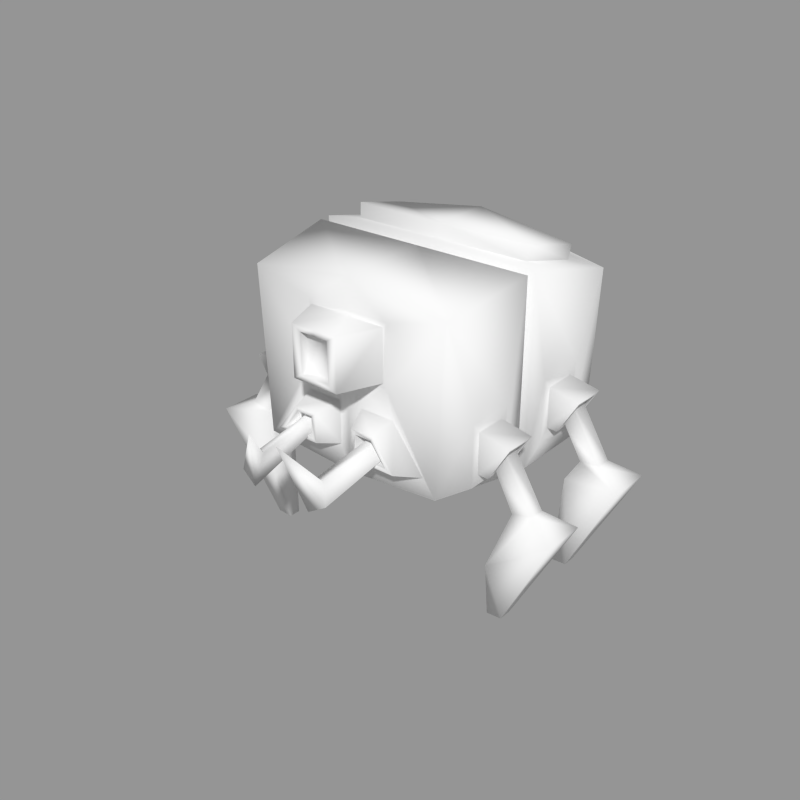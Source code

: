 # Source: SPIDBOT1_baked.blend  (saved by Blender 2.70.4; exported with 4.5.12 LTS)
import bpy
from mathutils import Matrix  # noqa: F401  (used for matrix-valued properties, if any)

bpy.ops.wm.read_factory_settings(use_empty=True)
scene = bpy.context.scene
scene.name = 'Scene'

# ---- collections
col_collection_16 = bpy.data.collections.new('Collection 16'); scene.collection.children.link(col_collection_16)

# ---- materials (node trees are filled in below, after node groups)
mat_material = bpy.data.materials.new('Material')
mat_material.alpha_threshold = 0.0
mat_material.use_transparent_shadow = False
mat_material.roughness = 0.5
mat_material.specular_intensity = 0.1
mat_material.line_color = (0.0, 0.0, 0.0, 1.0)

# ---- material node trees

# ---- meshes
me_cube_001 = bpy.data.meshes.new('Cube.001')
me_cube_001.from_pydata([(-1.013, 0.02421, 1.017), (-1.013, 0.8981, 1.017), (-1.013, 0.02421, 2.636), (-1.071, 0.8931, 2.429), (-0.8924, 0.02421, 2.514), (-0.8924, 0.02421, 1.14), (-0.8924, -0.06854, 2.514), (-0.8924, -0.06854, 1.14), (-1.01, -0.06854, 2.629), (-1.01, -0.06854, 1.024), (-0.9156, -0.8757, 2.502), (-0.8421, -0.8757, 1.088), (-0.3866, -0.8757, 2.361), (-0.3866, -0.8757, 1.843), (-0.3571, -0.8757, 2.32), (-0.3571, -0.8757, 1.884), (-0.2206, -1.22, 2.32), (-0.2206, -1.22, 1.884), (-0.1416, -1.22, 2.272), (-0.1416, -1.22, 1.933), (-0.1416, -1.151, 2.272), (-0.1416, -1.151, 1.933), (-1.012, 0.2462, 1.162), (-1.012, 0.6961, 1.162), (-1.012, 0.2462, 1.691), (-1.012, 0.6961, 1.691), (-1.011, -0.2446, 1.68), (-1.011, -0.2446, 1.156), (-1.011, -0.6601, 1.68), (-1.011, -0.6601, 1.156), (-1.012, 0.322, 1.251), (-1.012, 0.6203, 1.251), (-1.012, 0.322, 1.602), (-1.012, 0.6203, 1.602), (-1.011, -0.3145, 1.592), (-1.011, -0.3145, 1.244), (-1.011, -0.5901, 1.592), (-1.011, -0.5901, 1.244), (-1.102, 0.322, 1.245), (-1.102, 0.6203, 1.245), (-1.279, 0.322, 1.548), (-1.279, 0.6203, 1.548), (-1.277, -0.3145, 1.538), (-1.102, -0.3145, 1.238), (-1.277, -0.5901, 1.538), (-1.102, -0.5901, 1.238), (-1.125, 0.3607, 1.284), (-1.125, 0.5816, 1.284), (-1.256, 0.3607, 1.508), (-1.256, 0.5816, 1.508), (-1.255, -0.3503, 1.499), (-1.125, -0.3503, 1.277), (-1.255, -0.5544, 1.499), (-1.125, -0.5544, 1.277), (-1.052, 0.3607, 1.327), (-1.052, 0.5816, 1.327), (-1.183, 0.3607, 1.551), (-1.183, 0.5816, 1.551), (-1.182, -0.3503, 1.541), (-1.052, -0.3503, 1.319), (-1.182, -0.5544, 1.541), (-1.052, -0.5544, 1.319), (-1.076, 0.4009, 1.368), (-1.076, 0.5414, 1.368), (-1.159, 0.4009, 1.51), (-1.159, 0.5414, 1.51), (-1.158, -0.3875, 1.501), (-1.075, -0.3875, 1.36), (-1.158, -0.5172, 1.501), (-1.075, -0.5172, 1.36), (-1.286, 0.4009, 1.012), (-1.286, 0.5407, 0.9956), (-1.451, 0.4009, 1.021), (-1.451, 0.5414, 1.021), (-1.449, -0.3875, 1.013), (-1.286, -0.3875, 1.003), (-1.449, -0.5172, 1.013), (-1.279, -0.5172, 0.976), (-1.232, 0.2737, 0.8907), (-1.221, 0.6548, 0.561), (-1.695, 0.2737, 0.9183), (-1.695, 0.6686, 0.9183), (-1.692, -0.2699, 0.9096), (-1.232, -0.2699, 0.8822), (-1.692, -0.6347, 0.9096), (-1.14, -0.6347, 0.5265), (-1.087, 0.4139, -0.01049), (-1.087, 0.5284, -0.01049), (-1.221, 0.4139, -0.002476), (-1.221, 0.5284, -0.002476), (-1.219, -0.3995, -0.01112), (-1.086, -0.3995, -0.01906), (-1.219, -0.5052, -0.01112), (-1.086, -0.5052, -0.01906), (-0.1204, -0.848, 1.216), (-0.7068, -0.848, 1.216), (-0.1204, -0.848, 1.591), (-0.4218, -0.848, 1.591), (-0.1933, -1.047, 1.278), (-0.5872, -1.047, 1.278), (-0.1933, -1.047, 1.53), (-0.3958, -1.047, 1.53), (-0.2361, -1.047, 1.314), (-0.5169, -1.047, 1.314), (-0.2361, -1.047, 1.493), (-0.3804, -1.047, 1.493), (-0.2361, -0.8837, 1.314), (-0.5169, -0.8837, 1.314), (-0.2361, -0.8837, 1.493), (-0.3804, -0.8837, 1.493), (-0.2824, -0.8837, 1.353), (-0.4408, -0.8837, 1.353), (-0.2824, -0.8837, 1.454), (-0.3638, -0.8837, 1.454), (-0.2824, -1.61, 1.126), (-0.4293, -1.584, 1.208), (-0.2781, -1.509, 1.361), (-0.3574, -1.514, 1.351), (-0.1457, -1.757, 1.674), (-0.8213, 0.1964, 2.616), (-0.8564, 0.7219, 2.491), (-0.8307, 0.2108, 2.74), (-0.8658, 0.7364, 2.614), (-0.9125, 1.066, 1.174), (-0.9585, 1.063, 2.294), (0.9869, 0.02421, 1.017), (0.9869, 0.8981, 1.017), (-0.01314, 0.02421, 1.14), (-0.01314, 0.02421, 2.514), (0.9869, 0.02421, 2.636), (1.045, 0.8931, 2.429), (0.8661, 0.02421, 2.514), (0.8661, 0.02421, 1.14), (-0.01314, 0.8981, 2.637), (-0.01314, 0.8981, 1.017), (-0.01314, 0.02421, 2.636), (-0.01314, 0.02421, 1.017), (-0.01314, -0.06854, 1.14), (-0.01314, -0.06854, 2.514), (0.8661, -0.06854, 2.514), (0.8661, -0.06854, 1.14), (-0.01314, -0.06854, 1.024), (-0.01314, -0.06854, 2.629), (0.9834, -0.06854, 2.629), (0.9834, -0.06854, 1.024), (-0.01314, -0.8757, 1.024), (-0.01314, -0.8757, 2.629), (0.8893, -0.8757, 2.502), (0.8158, -0.8757, 1.088), (-0.01314, -0.8757, 1.843), (-0.01314, -0.8757, 2.361), (0.3604, -0.8757, 2.361), (0.3604, -0.8757, 1.843), (-0.01314, -0.8757, 1.884), (-0.01314, -0.8757, 2.32), (0.3308, -0.8757, 2.32), (0.3308, -0.8757, 1.884), (-0.01314, -1.22, 1.884), (-0.01314, -1.22, 2.32), (0.1943, -1.22, 2.32), (0.1943, -1.22, 1.884), (-0.01314, -1.22, 1.933), (-0.01314, -1.22, 2.272), (0.1154, -1.22, 2.272), (0.1154, -1.22, 1.933), (-0.01314, -1.151, 1.933), (-0.01314, -1.151, 2.272), (0.1154, -1.151, 2.272), (0.1154, -1.151, 1.933), (0.9857, 0.2462, 1.162), (0.9857, 0.6961, 1.162), (0.9857, 0.2462, 1.691), (0.9857, 0.6961, 1.691), (0.9846, -0.2446, 1.68), (0.9846, -0.2446, 1.156), (0.9846, -0.6601, 1.68), (0.9846, -0.6601, 1.156), (0.9857, 0.322, 1.251), (0.9857, 0.6203, 1.251), (0.9857, 0.322, 1.602), (0.9857, 0.6203, 1.602), (0.9846, -0.3145, 1.592), (0.9846, -0.3145, 1.244), (0.9846, -0.5901, 1.592), (0.9846, -0.5901, 1.244), (1.076, 0.322, 1.245), (1.076, 0.6203, 1.245), (1.253, 0.322, 1.548), (1.253, 0.6203, 1.548), (1.251, -0.3145, 1.538), (1.076, -0.3145, 1.238), (1.251, -0.5901, 1.538), (1.076, -0.5901, 1.238), (1.099, 0.3607, 1.284), (1.099, 0.5816, 1.284), (1.23, 0.3607, 1.508), (1.23, 0.5816, 1.508), (1.228, -0.3503, 1.499), (1.098, -0.3503, 1.277), (1.228, -0.5544, 1.499), (1.098, -0.5544, 1.277), (1.026, 0.3607, 1.327), (1.026, 0.5816, 1.327), (1.157, 0.3607, 1.551), (1.157, 0.5816, 1.551), (1.155, -0.3503, 1.541), (1.025, -0.3503, 1.319), (1.155, -0.5544, 1.541), (1.025, -0.5544, 1.319), (1.05, 0.4009, 1.368), (1.05, 0.5414, 1.368), (1.133, 0.4009, 1.51), (1.133, 0.5414, 1.51), (1.132, -0.3875, 1.501), (1.049, -0.3875, 1.36), (1.132, -0.5172, 1.501), (1.049, -0.5172, 1.36), (1.26, 0.4009, 1.012), (1.259, 0.5407, 0.9956), (1.425, 0.4009, 1.021), (1.425, 0.5414, 1.021), (1.423, -0.3875, 1.013), (1.259, -0.3875, 1.003), (1.423, -0.5172, 1.013), (1.252, -0.5172, 0.976), (1.205, 0.2737, 0.8907), (1.195, 0.6548, 0.561), (1.669, 0.2737, 0.9183), (1.669, 0.6686, 0.9183), (1.665, -0.2699, 0.9096), (1.206, -0.2699, 0.8822), (1.665, -0.6347, 0.9096), (1.114, -0.6347, 0.5265), (1.061, 0.4139, -0.01049), (1.061, 0.5284, -0.01049), (1.195, 0.4139, -0.002476), (1.195, 0.5284, -0.002476), (1.193, -0.3995, -0.01112), (1.06, -0.3995, -0.01906), (1.193, -0.5052, -0.01112), (1.06, -0.5052, -0.01906), (0.09415, -0.848, 1.216), (0.6806, -0.848, 1.216), (0.09415, -0.848, 1.591), (0.3956, -0.848, 1.591), (0.167, -1.047, 1.278), (0.561, -1.047, 1.278), (0.167, -1.047, 1.53), (0.3695, -1.047, 1.53), (0.2098, -1.047, 1.314), (0.4907, -1.047, 1.314), (0.2098, -1.047, 1.493), (0.3542, -1.047, 1.493), (0.2098, -0.8837, 1.314), (0.4907, -0.8837, 1.314), (0.2098, -0.8837, 1.493), (0.3542, -0.8837, 1.493), (0.2561, -0.8837, 1.353), (0.4146, -0.8837, 1.353), (0.2561, -0.8837, 1.454), (0.3376, -0.8837, 1.454), (0.2561, -1.61, 1.126), (0.403, -1.584, 1.208), (0.2519, -1.509, 1.361), (0.3311, -1.514, 1.351), (0.1194, -1.757, 1.674), (0.795, 0.1964, 2.616), (0.8301, 0.7219, 2.491), (-0.01314, 0.7249, 2.616), (-0.01314, 0.1964, 2.616), (0.8045, 0.2108, 2.74), (0.8396, 0.7364, 2.614), (-0.01314, 0.7393, 2.74), (-0.01314, 0.2108, 2.74), (0.8862, 1.066, 1.174), (0.9322, 1.063, 2.294), (-0.01314, 1.066, 2.458), (-0.01314, 1.066, 1.174), (-0.8065, 1.066, 1.32), (-0.8414, 1.063, 2.168), (-0.1247, 1.066, 2.293), (-0.1247, 1.066, 1.32), (-0.8062, 0.9226, 1.319), (-0.8411, 0.9196, 2.168), (-0.1243, 0.9226, 2.293), (-0.1243, 0.9226, 1.319)], [], [(124, 123, 1, 3), (15, 14, 12, 13), (153, 15, 13, 149), (150, 12, 14, 154), (166, 20, 21, 165), (35, 34, 26, 27), (2, 3, 25), (3, 1, 23), (32, 33, 41, 40), (37, 36, 44, 45), (23, 22, 30, 31), (53, 52, 60, 61), (67, 66, 58, 59), (64, 65, 73, 72), (69, 68, 76, 77), (80, 81, 89, 88), (77, 76, 84), (93, 92, 90, 91), (149, 13, 97, 96), (275, 130, 126, 274), (156, 152, 151, 155), (153, 149, 152, 156), (150, 154, 155, 151), (166, 165, 168, 167), (182, 174, 173, 181), (129, 171, 172), (130, 172, 170), (179, 187, 188, 180), (184, 192, 191, 183), (170, 178, 177, 169), (200, 208, 207, 199), (214, 206, 205, 213), (211, 219, 220, 212), (216, 224, 223, 215), (227, 235, 236, 228), (232, 231, 223), (240, 238, 237, 239), (149, 243, 244, 152), (283, 284, 285, 282), (11, 10, 28), (127, 5, 0, 136), (135, 2, 4, 128), (3, 120, 268), (5, 4, 2, 0), (0, 1, 134, 136), (7, 6, 4, 5), (9, 8, 6, 7), (128, 4, 6, 138), (137, 7, 5, 127), (0, 2, 24, 22), (141, 9, 7, 137), (138, 6, 8, 142), (13, 12, 10, 11), (145, 11, 9), (8, 10, 146), (96, 94, 145, 149), (146, 10, 12, 150), (17, 16, 14, 15), (19, 18, 16, 17), (154, 14, 16, 158), (157, 17, 15, 153), (21, 20, 18, 19), (161, 19, 17, 157), (158, 16, 18, 162), (165, 21, 19, 161), (162, 18, 20, 166), (28, 26, 34, 36), (9, 11, 29), (1, 0, 22, 23), (27, 26, 8, 9), (10, 8, 26), (25, 23, 31, 33), (22, 24, 32, 30), (29, 28, 36, 37), (24, 25, 33, 32), (27, 29, 37, 35), (39, 38, 46, 47), (43, 45, 53, 51), (35, 37, 45, 43), (31, 30, 38, 39), (43, 42, 34, 35), (36, 34, 42, 44), (33, 31, 39, 41), (30, 32, 40, 38), (46, 48, 56, 54), (51, 50, 42, 43), (44, 42, 50, 52), (41, 39, 47, 49), (38, 40, 48, 46), (45, 44, 52, 53), (40, 41, 49, 48), (60, 58, 66, 68), (48, 49, 57, 56), (51, 53, 61, 59), (47, 46, 54, 55), (59, 58, 50, 51), (52, 50, 58, 60), (49, 47, 55, 57), (57, 55, 63, 65), (54, 56, 64, 62), (61, 60, 68, 69), (56, 57, 65, 64), (59, 61, 69, 67), (55, 54, 62, 63), (71, 79, 81), (76, 74, 82, 84), (69, 77, 75), (63, 62, 70, 71), (75, 74, 66, 67), (68, 66, 74, 76), (65, 63, 71, 73), (62, 64, 72, 70), (85, 93, 91), (70, 72, 80, 78), (72, 73, 81, 80), (75, 77, 85, 83), (70, 78, 79), (83, 82, 74, 75), (88, 89, 87, 86), (79, 78, 86), (91, 90, 82, 83), (84, 82, 90, 92), (79, 87, 89), (78, 80, 88, 86), (85, 84, 92), (100, 98, 94, 96), (95, 97, 13), (94, 95, 11, 145), (104, 102, 98, 100), (98, 99, 95, 94), (96, 97, 101, 100), (99, 101, 97, 95), (108, 106, 102, 104), (103, 105, 101, 99), (102, 103, 99, 98), (100, 101, 105, 104), (112, 110, 106, 108), (106, 107, 103, 102), (104, 105, 109, 108), (107, 109, 105, 103), (116, 114, 110, 112), (108, 109, 113, 112), (111, 113, 109, 107), (110, 111, 107, 106), (115, 111, 110), (113, 117, 116), (117, 113, 111), (118, 114, 116), (118, 115, 114), (116, 117, 118), (118, 117, 115), (121, 122, 120, 119), (119, 120, 3, 2), (269, 119, 2, 135), (273, 272, 122), (273, 121, 119, 269), (268, 120, 122, 272), (276, 277, 281, 280), (134, 1, 123, 277), (276, 124, 3, 133), (148, 176, 175), (127, 136, 125, 132), (135, 128, 131, 129), (268, 267, 130), (132, 125, 129, 131), (125, 136, 134, 126), (140, 132, 131, 139), (144, 140, 139, 143), (128, 138, 139, 131), (137, 127, 132, 140), (125, 169, 171, 129), (141, 137, 140, 144), (138, 142, 143, 139), (152, 148, 147, 151), (141, 144, 148), (142, 146, 147), (243, 149, 145, 241), (146, 150, 151, 147), (160, 156, 155, 159), (164, 160, 159, 163), (154, 158, 159, 155), (157, 153, 156, 160), (168, 164, 163, 167), (161, 157, 160, 164), (158, 162, 163, 159), (165, 161, 164, 168), (162, 166, 167, 163), (175, 183, 181, 173), (174, 176, 148), (126, 170, 169, 125), (174, 144, 143, 173), (147, 175, 173), (172, 180, 178, 170), (169, 177, 179, 171), (176, 184, 183, 175), (171, 179, 180, 172), (174, 182, 184, 176), (186, 194, 193, 185), (190, 198, 200, 192), (182, 190, 192, 184), (178, 186, 185, 177), (190, 182, 181, 189), (183, 191, 189, 181), (180, 188, 186, 178), (177, 185, 187, 179), (193, 201, 203, 195), (198, 190, 189, 197), (191, 199, 197, 189), (188, 196, 194, 186), (185, 193, 195, 187), (192, 200, 199, 191), (187, 195, 196, 188), (207, 215, 213, 205), (195, 203, 204, 196), (198, 206, 208, 200), (194, 202, 201, 193), (206, 198, 197, 205), (199, 207, 205, 197), (196, 204, 202, 194), (204, 212, 210, 202), (201, 209, 211, 203), (208, 216, 215, 207), (203, 211, 212, 204), (206, 214, 216, 208), (202, 210, 209, 201), (228, 226, 218), (223, 231, 229, 221), (214, 222, 224), (210, 218, 217, 209), (222, 214, 213, 221), (215, 223, 221, 213), (212, 220, 218, 210), (209, 217, 219, 211), (238, 240, 232), (217, 225, 227, 219), (219, 227, 228, 220), (222, 230, 232, 224), (218, 226, 225), (230, 222, 221, 229), (235, 233, 234, 236), (234, 233, 225), (238, 230, 229, 237), (231, 239, 237, 229), (228, 236, 234), (225, 233, 235, 227), (232, 240, 239), (247, 243, 241, 245), (242, 148, 152), (241, 145, 148, 242), (251, 247, 245, 249), (245, 241, 242, 246), (243, 247, 248, 244), (246, 242, 244, 248), (255, 251, 249, 253), (250, 246, 248, 252), (249, 245, 246, 250), (247, 251, 252, 248), (259, 255, 253, 257), (253, 249, 250, 254), (251, 255, 256, 252), (254, 250, 252, 256), (263, 259, 257, 261), (255, 259, 260, 256), (258, 254, 256, 260), (257, 253, 254, 258), (261, 257, 258), (263, 264, 260), (258, 260, 264), (265, 263, 261), (265, 261, 262), (263, 265, 264), (265, 262, 264), (270, 266, 267, 271), (266, 129, 130, 267), (269, 135, 129, 266), (270, 271, 272), (273, 269, 266, 270), (268, 272, 271, 267), (275, 274, 277, 276), (134, 277, 274, 126), (276, 133, 130, 275), (280, 281, 285, 284), (277, 123, 278, 281), (280, 279, 124, 276), (279, 278, 123, 124), (283, 282, 278, 279), (281, 278, 282, 285), (284, 283, 279, 280), (273, 270, 272), (262, 258, 264), (259, 263, 260), (262, 261, 258), (244, 242, 152), (231, 232, 239), (226, 228, 234), (226, 234, 225), (217, 218, 225), (230, 238, 232), (216, 214, 224), (220, 228, 218), (143, 147, 173), (144, 174, 148), (143, 142, 147), (145, 141, 148), (133, 268, 130), (147, 148, 175), (121, 273, 122), (115, 117, 111), (112, 113, 116), (114, 115, 110), (11, 95, 13), (93, 85, 92), (81, 79, 89), (87, 79, 86), (71, 70, 79), (83, 85, 91), (67, 69, 75), (73, 71, 81), (28, 10, 26), (27, 9, 29), (142, 8, 146), (141, 145, 9), (133, 3, 268), (29, 11, 28), (224, 232, 223), (126, 130, 170), (130, 129, 172), (85, 77, 84), (25, 3, 23), (24, 2, 25)])
me_cube_001.polygons.foreach_set('use_smooth', [True] * 330)
_uv = me_cube_001.uv_layers.new(name='UVMap')
_uv.uv.foreach_set('vector', [0.5539, 0.4188, 0.6656, 0.3443, 0.7002, 0.3497, 0.5482, 0.4537, 0.2043, 0.5895, 0.2496, 0.5536, 0.2571, 0.5536, 0.2024, 0.5971, 0.1776, 0.548, 0.2043, 0.5895, 0.2024, 0.5971, 0.1713, 0.5524, 0.2269, 0.512, 0.2571, 0.5536, 0.2496, 0.5536, 0.2207, 0.5164, 0.08378, 0.9117, 0.08497, 0.9213, 0.06595, 0.9291, 0.06168, 0.9203, 0.4703, 0.6838, 0.4432, 0.65, 0.4429, 0.6351, 0.4846, 0.6868, 0.4425, 0.504, 0.5482, 0.4537, 0.578, 0.5459, 0.5482, 0.4537, 0.6478, 0.61, 0.6148, 0.6059, 0.514, 0.8443, 0.514, 0.9453, 0.4726, 0.9021, 0.4761, 0.8777, 0.5171, 0.858, 0.5972, 0.8443, 0.5585, 0.8767, 0.5302, 0.8709, 0.6148, 0.6059, 0.5656, 0.6345, 0.5675, 0.619, 0.5994, 0.6008, 0.5338, 0.875, 0.5548, 0.8788, 0.5506, 0.8826, 0.5391, 0.8803, 0.5399, 0.8881, 0.5468, 0.8897, 0.5488, 0.8921, 0.537, 0.8896, 0.7663, 0.2104, 0.7434, 0.1974, 0.7998, 0.1029, 0.8234, 0.1128, 0.7637, 0.614, 0.7332, 0.6089, 0.8046, 0.5192, 0.8224, 0.5482, 0.8415, 0.0877, 0.825, 0.07678, 0.856, 0.03631, 0.8651, 0.03893, 0.8224, 0.5482, 0.8046, 0.5192, 0.8205, 0.4908, 0.8619, 0.4511, 0.8522, 0.4519, 0.8485, 0.4447, 0.8791, 0.4235, 0.1713, 0.5524, 0.2024, 0.5971, 0.1753, 0.6188, 0.1525, 0.5849, 0.4198, 0.2334, 0.3832, 0.2279, 0.5308, 0.1128, 0.5249, 0.1493, 0.1466, 0.5091, 0.1387, 0.5084, 0.1974, 0.4703, 0.195, 0.4774, 0.1776, 0.548, 0.1713, 0.5524, 0.1387, 0.5084, 0.1466, 0.5091, 0.2269, 0.512, 0.2207, 0.5164, 0.195, 0.4774, 0.1974, 0.4703, 0.08378, 0.9117, 0.06168, 0.9203, 0.0589, 0.911, 0.07814, 0.9038, 0.1424, 0.228, 0.1442, 0.2136, 0.1793, 0.2691, 0.1654, 0.2641, 0.3012, 0.3103, 0.2624, 0.2069, 0.3063, 0.1706, 0.3832, 0.2279, 0.3063, 0.1706, 0.2617, 0.117, 0.43, 0.9453, 0.392, 0.9119, 0.3885, 0.8875, 0.43, 0.8443, 0.6003, 0.9272, 0.6134, 0.9144, 0.6417, 0.9085, 0.6805, 0.9409, 0.2617, 0.117, 0.2615, 0.133, 0.2342, 0.1571, 0.219, 0.154, 0.617, 0.9102, 0.6223, 0.9049, 0.6338, 0.9027, 0.6381, 0.9065, 0.6231, 0.8972, 0.6202, 0.8957, 0.632, 0.8932, 0.63, 0.8955, 0.7663, 0.2128, 0.8234, 0.3104, 0.7998, 0.3203, 0.7434, 0.2258, 0.7637, 0.6511, 0.8224, 0.7169, 0.8046, 0.7458, 0.7332, 0.6561, 0.8415, 0.3355, 0.8651, 0.3843, 0.856, 0.3869, 0.825, 0.3465, 0.8568, 0.7749, 0.8205, 0.7742, 0.8046, 0.7458, 0.8619, 0.8139, 0.8791, 0.8415, 0.8485, 0.8204, 0.8522, 0.8131, 0.1713, 0.5524, 0.1344, 0.5597, 0.1095, 0.5272, 0.1387, 0.5084, 0.5618, 0.3747, 0.5145, 0.3306, 0.5878, 0.2877, 0.6263, 0.338, 0.4318, 0.7587, 0.3125, 0.5976, 0.402, 0.6674, 0.5941, 0.7716, 0.5377, 0.6698, 0.5526, 0.663, 0.6035, 0.7665, 0.3656, 0.4112, 0.4425, 0.504, 0.4259, 0.5167, 0.3553, 0.4189, 0.5482, 0.4537, 0.5041, 0.4421, 0.4285, 0.3615, 0.5377, 0.6698, 0.4259, 0.5167, 0.4425, 0.504, 0.5526, 0.663, 0.5526, 0.663, 0.6478, 0.61, 0.7002, 0.7207, 0.6035, 0.7665, 0.5269, 0.6762, 0.4149, 0.5239, 0.4259, 0.5167, 0.5377, 0.6698, 0.5107, 0.6874, 0.4005, 0.5319, 0.4149, 0.5239, 0.5269, 0.6762, 0.3553, 0.4189, 0.4259, 0.5167, 0.4149, 0.5239, 0.3469, 0.4251, 0.5868, 0.7761, 0.5269, 0.6762, 0.5377, 0.6698, 0.5941, 0.7716, 0.5526, 0.663, 0.4425, 0.504, 0.5291, 0.5756, 0.5656, 0.6345, 0.5782, 0.7818, 0.5107, 0.6874, 0.5269, 0.6762, 0.5868, 0.7761, 0.3469, 0.4251, 0.4149, 0.5239, 0.4005, 0.5319, 0.3371, 0.4323, 0.2024, 0.5971, 0.2571, 0.5536, 0.3125, 0.5976, 0.1528, 0.7019, 0.4956, 0.8438, 0.4318, 0.7587, 0.5107, 0.6874, 0.4005, 0.5319, 0.3125, 0.5976, 0.2559, 0.4911, 0.1525, 0.5849, 0.1118, 0.6151, 0.08002, 0.6177, 0.1713, 0.5524, 0.2559, 0.4911, 0.3125, 0.5976, 0.2571, 0.5536, 0.2269, 0.512, 0.06362, 0.9453, 0.09867, 0.9297, 0.1344, 0.9567, 0.06484, 0.9997, 0.06418, 0.9371, 0.09164, 0.9239, 0.09867, 0.9297, 0.06362, 0.9453, 0.1344, 0.892, 0.1344, 0.9567, 0.09867, 0.9297, 0.0936, 0.9079, 0.0492, 0.9252, 0.06362, 0.9453, 0.06484, 0.9997, 0.0002632, 0.9443, 0.06595, 0.9291, 0.08497, 0.9213, 0.09164, 0.9239, 0.06418, 0.9371, 0.05403, 0.9233, 0.06418, 0.9371, 0.06362, 0.9453, 0.0492, 0.9252, 0.0936, 0.9079, 0.09867, 0.9297, 0.09164, 0.9239, 0.08904, 0.9097, 0.06168, 0.9203, 0.06595, 0.9291, 0.06418, 0.9371, 0.05403, 0.9233, 0.08904, 0.9097, 0.09164, 0.9239, 0.08497, 0.9213, 0.08378, 0.9117, 0.402, 0.6674, 0.4429, 0.6351, 0.4432, 0.65, 0.4169, 0.6704, 0.5107, 0.6874, 0.4318, 0.7587, 0.4461, 0.7185, 0.6478, 0.61, 0.5526, 0.663, 0.5656, 0.6345, 0.6148, 0.6059, 0.4846, 0.6868, 0.4429, 0.6351, 0.4005, 0.5319, 0.5107, 0.6874, 0.3125, 0.5976, 0.4005, 0.5319, 0.4429, 0.6351, 0.578, 0.5459, 0.6148, 0.6059, 0.5994, 0.6008, 0.5758, 0.5616, 0.5656, 0.6345, 0.5291, 0.5756, 0.544, 0.5803, 0.5675, 0.619, 0.4461, 0.7185, 0.402, 0.6674, 0.4169, 0.6704, 0.4453, 0.7039, 0.5291, 0.5756, 0.578, 0.5459, 0.5758, 0.5616, 0.544, 0.5803, 0.4846, 0.6868, 0.4461, 0.7185, 0.4453, 0.7039, 0.4703, 0.6838, 0.4431, 0.9003, 0.4465, 0.8714, 0.4502, 0.8761, 0.4478, 0.8974, 0.5273, 0.8972, 0.5302, 0.8709, 0.5338, 0.875, 0.5317, 0.8946, 0.5146, 0.9071, 0.5171, 0.858, 0.5302, 0.8709, 0.5273, 0.8972, 0.4305, 0.9101, 0.4337, 0.8587, 0.4465, 0.8714, 0.4431, 0.9003, 0.5273, 0.8972, 0.5554, 0.899, 0.5972, 0.9409, 0.5146, 0.9071, 0.5972, 0.8443, 0.5972, 0.9409, 0.5554, 0.899, 0.5585, 0.8767, 0.514, 0.9453, 0.4305, 0.9101, 0.4431, 0.9003, 0.4726, 0.9021, 0.4337, 0.8587, 0.514, 0.8443, 0.4761, 0.8777, 0.4465, 0.8714, 0.4502, 0.8761, 0.4722, 0.88, 0.4678, 0.8841, 0.4556, 0.8816, 0.5317, 0.8946, 0.5527, 0.8962, 0.5554, 0.899, 0.5273, 0.8972, 0.5585, 0.8767, 0.5554, 0.899, 0.5527, 0.8962, 0.5548, 0.8788, 0.4726, 0.9021, 0.4431, 0.9003, 0.4478, 0.8974, 0.4699, 0.8991, 0.4465, 0.8714, 0.4761, 0.8777, 0.4722, 0.88, 0.4502, 0.8761, 0.5302, 0.8709, 0.5585, 0.8767, 0.5548, 0.8788, 0.5338, 0.875, 0.4761, 0.8777, 0.4726, 0.9021, 0.4699, 0.8991, 0.4722, 0.88, 0.5506, 0.8826, 0.5488, 0.8921, 0.5468, 0.8897, 0.5481, 0.8842, 0.4722, 0.88, 0.4699, 0.8991, 0.4657, 0.8947, 0.4678, 0.8841, 0.5317, 0.8946, 0.5338, 0.875, 0.5391, 0.8803, 0.537, 0.8896, 0.4478, 0.8974, 0.4502, 0.8761, 0.4556, 0.8816, 0.4533, 0.892, 0.537, 0.8896, 0.5488, 0.8921, 0.5527, 0.8962, 0.5317, 0.8946, 0.5548, 0.8788, 0.5527, 0.8962, 0.5488, 0.8921, 0.5506, 0.8826, 0.4699, 0.8991, 0.4478, 0.8974, 0.4533, 0.892, 0.4657, 0.8947, 0.4657, 0.8947, 0.4533, 0.892, 0.4564, 0.8903, 0.4637, 0.8921, 0.4556, 0.8816, 0.4678, 0.8841, 0.465, 0.8859, 0.4578, 0.8843, 0.5391, 0.8803, 0.5506, 0.8826, 0.5481, 0.8842, 0.5412, 0.8827, 0.4678, 0.8841, 0.4657, 0.8947, 0.4637, 0.8921, 0.465, 0.8859, 0.537, 0.8896, 0.5391, 0.8803, 0.5412, 0.8827, 0.5399, 0.8881, 0.4533, 0.892, 0.4556, 0.8816, 0.4578, 0.8843, 0.4564, 0.8903, 0.7674, 0.09597, 0.8174, 0.04584, 0.825, 0.07678, 0.8046, 0.5192, 0.782, 0.5076, 0.8066, 0.478, 0.8205, 0.4908, 0.7637, 0.614, 0.8224, 0.5482, 0.8425, 0.5673, 0.727, 0.1709, 0.7008, 0.1566, 0.7427, 0.07928, 0.7674, 0.09597, 0.7503, 0.497, 0.782, 0.5076, 0.7139, 0.5944, 0.7008, 0.5662, 0.7332, 0.6089, 0.7139, 0.5944, 0.782, 0.5076, 0.8046, 0.5192, 0.7434, 0.1974, 0.727, 0.1709, 0.7674, 0.09597, 0.7998, 0.1029, 0.7976, 0.2114, 0.7663, 0.2104, 0.8234, 0.1128, 0.843, 0.1388, 0.8567, 0.4901, 0.8619, 0.4511, 0.8791, 0.4235, 0.843, 0.1388, 0.8234, 0.1128, 0.8415, 0.0877, 0.8787, 0.1326, 0.8234, 0.1128, 0.7998, 0.1029, 0.825, 0.07678, 0.8415, 0.0877, 0.8425, 0.5673, 0.8224, 0.5482, 0.8567, 0.4901, 0.8791, 0.5588, 0.7427, 0.07928, 0.7383, 0.03858, 0.8174, 0.04584, 0.7441, 0.453, 0.8066, 0.478, 0.782, 0.5076, 0.7503, 0.497, 0.8651, 0.03893, 0.856, 0.03631, 0.8544, 0.02781, 0.8787, 0.0002632, 0.8174, 0.04584, 0.7383, 0.03858, 0.8787, 0.0002632, 0.8791, 0.4235, 0.8485, 0.4447, 0.8066, 0.478, 0.7441, 0.453, 0.8205, 0.4908, 0.8066, 0.478, 0.8485, 0.4447, 0.8522, 0.4519, 0.8174, 0.04584, 0.8544, 0.02781, 0.856, 0.03631, 0.8787, 0.1326, 0.8415, 0.0877, 0.8651, 0.03893, 0.8787, 0.0002632, 0.8567, 0.4901, 0.8205, 0.4908, 0.8522, 0.4519, 0.2106, 0.9038, 0.2145, 0.8722, 0.2402, 0.8454, 0.2402, 0.9276, 0.1549, 0.6764, 0.1753, 0.6188, 0.2024, 0.5971, 0.1118, 0.6151, 0.1549, 0.6764, 0.1528, 0.7019, 0.08002, 0.6177, 0.2065, 0.8994, 0.2092, 0.8755, 0.2145, 0.8722, 0.2106, 0.9038, 0.2145, 0.8722, 0.1678, 0.8673, 0.1349, 0.8443, 0.2402, 0.8454, 0.2402, 0.9276, 0.1647, 0.9367, 0.1842, 0.9029, 0.2106, 0.9038, 0.1678, 0.8673, 0.1842, 0.9029, 0.1647, 0.9367, 0.1349, 0.8443, 0.1978, 0.8899, 0.1993, 0.8833, 0.2092, 0.8755, 0.2065, 0.8994, 0.1752, 0.8726, 0.1862, 0.8994, 0.1842, 0.9029, 0.1678, 0.8673, 0.2092, 0.8755, 0.1752, 0.8726, 0.1678, 0.8673, 0.2145, 0.8722, 0.2106, 0.9038, 0.1842, 0.9029, 0.1862, 0.8994, 0.2065, 0.8994, 0.1962, 0.888, 0.1971, 0.8845, 0.1993, 0.8833, 0.1978, 0.8899, 0.1993, 0.8833, 0.1901, 0.8811, 0.1752, 0.8726, 0.2092, 0.8755, 0.2065, 0.8994, 0.1862, 0.8994, 0.1918, 0.8889, 0.1978, 0.8899, 0.1901, 0.8811, 0.1918, 0.8889, 0.1862, 0.8994, 0.1752, 0.8726, 0.9108, 0.08431, 0.8793, 0.08248, 0.9082, 0.0007571, 0.9178, 0.0002632, 0.1978, 0.8899, 0.1918, 0.8889, 0.1934, 0.8871, 0.1962, 0.888, 0.1921, 0.8832, 0.1934, 0.8871, 0.1918, 0.8889, 0.1901, 0.8811, 0.1971, 0.8845, 0.1921, 0.8832, 0.1901, 0.8811, 0.1993, 0.8833, 0.9428, 0.08252, 0.9392, 0.002554, 0.9611, 0.002433, 0.9257, 0.0006526, 0.9227, 0.08239, 0.9108, 0.08431, 0.9227, 0.08239, 0.9257, 0.0006526, 0.9392, 0.002554, 0.9114, 0.1428, 0.8793, 0.08248, 0.9108, 0.08431, 0.9114, 0.1428, 0.9428, 0.08252, 0.9611, 0.09081, 0.9108, 0.08431, 0.9227, 0.08239, 0.9114, 0.1428, 0.9114, 0.1428, 0.9227, 0.08239, 0.9428, 0.08252, 0.9191, 0.9134, 0.9241, 0.8628, 0.9387, 0.8486, 0.9387, 0.9257, 0.4459, 0.4726, 0.5041, 0.4421, 0.5482, 0.4537, 0.4425, 0.504, 0.3841, 0.3973, 0.4459, 0.4726, 0.4425, 0.504, 0.3656, 0.4112, 0.8292, 0.9459, 0.82, 0.8644, 0.9241, 0.8628, 0.8292, 0.9459, 0.9191, 0.9134, 0.9387, 0.9257, 0.8313, 0.9637, 0.8174, 0.8421, 0.9387, 0.8486, 0.9241, 0.8628, 0.82, 0.8644, 0.4706, 0.3289, 0.6034, 0.2351, 0.5945, 0.2579, 0.4954, 0.3286, 0.6349, 0.2175, 0.7002, 0.3497, 0.6656, 0.3443, 0.6034, 0.2351, 0.4706, 0.3289, 0.5539, 0.4188, 0.5482, 0.4537, 0.4461, 0.3484, 0.05992, 0.2405, 0.1022, 0.2397, 0.1361, 0.2974, 0.09929, 0.08391, 0.107, 0.07673, 0.1881, 0.1571, 0.1771, 0.169, 0.3656, 0.4112, 0.3553, 0.4189, 0.2843, 0.3223, 0.3012, 0.3103, 0.4285, 0.3615, 0.3795, 0.2715, 0.3832, 0.2279, 0.1771, 0.169, 0.1881, 0.1571, 0.3012, 0.3103, 0.2843, 0.3223, 0.1881, 0.1571, 0.107, 0.07673, 0.1808, 0.0002632, 0.2683, 0.08466, 0.1676, 0.1772, 0.1771, 0.169, 0.2843, 0.3223, 0.2742, 0.3304, 0.152, 0.1888, 0.1676, 0.1772, 0.2742, 0.3304, 0.2624, 0.3416, 0.3553, 0.4189, 0.3469, 0.4251, 0.2742, 0.3304, 0.2843, 0.3223, 0.09279, 0.08939, 0.09929, 0.08391, 0.1771, 0.169, 0.1676, 0.1772, 0.1881, 0.1571, 0.219, 0.154, 0.2624, 0.2069, 0.3012, 0.3103, 0.08463, 0.09565, 0.09279, 0.08939, 0.1676, 0.1772, 0.152, 0.1888, 0.3469, 0.4251, 0.3371, 0.4323, 0.2624, 0.3416, 0.2742, 0.3304, 0.1387, 0.5084, 0.02355, 0.5218, 0.1735, 0.404, 0.1974, 0.4703, 0.08463, 0.09565, 0.152, 0.1888, 0.05992, 0.2405, 0.3371, 0.4323, 0.2559, 0.4911, 0.1735, 0.404, 0.1344, 0.5597, 0.1713, 0.5524, 0.08002, 0.6177, 0.0927, 0.5884, 0.2559, 0.4911, 0.2269, 0.512, 0.1974, 0.4703, 0.1735, 0.404, 0.04621, 0.9007, 0.01021, 0.8598, 0.09053, 0.8443, 0.08257, 0.8884, 0.05217, 0.9063, 0.04621, 0.9007, 0.08257, 0.8884, 0.08128, 0.8974, 0.1344, 0.892, 0.0936, 0.9079, 0.08257, 0.8884, 0.09053, 0.8443, 0.0492, 0.9252, 0.0002632, 0.9443, 0.01021, 0.8598, 0.04621, 0.9007, 0.0589, 0.911, 0.05217, 0.9063, 0.08128, 0.8974, 0.07814, 0.9038, 0.05403, 0.9233, 0.0492, 0.9252, 0.04621, 0.9007, 0.05217, 0.9063, 0.0936, 0.9079, 0.08904, 0.9097, 0.08128, 0.8974, 0.08257, 0.8884, 0.06168, 0.9203, 0.05403, 0.9233, 0.05217, 0.9063, 0.0589, 0.911, 0.08904, 0.9097, 0.08378, 0.9117, 0.07814, 0.9038, 0.08128, 0.8974, 0.1361, 0.2974, 0.1381, 0.2825, 0.1654, 0.2641, 0.1793, 0.2691, 0.1442, 0.2136, 0.1022, 0.2397, 0.05992, 0.2405, 0.2683, 0.08466, 0.2617, 0.117, 0.219, 0.154, 0.1881, 0.1571, 0.1442, 0.2136, 0.152, 0.1888, 0.2624, 0.3416, 0.1793, 0.2691, 0.1735, 0.404, 0.1361, 0.2974, 0.1793, 0.2691, 0.3063, 0.1706, 0.2907, 0.1677, 0.2615, 0.133, 0.2617, 0.117, 0.219, 0.154, 0.2342, 0.1571, 0.2629, 0.1915, 0.2624, 0.2069, 0.1022, 0.2397, 0.1156, 0.2451, 0.1381, 0.2825, 0.1361, 0.2974, 0.2624, 0.2069, 0.2629, 0.1915, 0.2907, 0.1677, 0.3063, 0.1706, 0.1442, 0.2136, 0.1424, 0.228, 0.1156, 0.2451, 0.1022, 0.2397, 0.3591, 0.8893, 0.3637, 0.8922, 0.3661, 0.9135, 0.3624, 0.9182, 0.6105, 0.888, 0.6149, 0.8907, 0.617, 0.9102, 0.6134, 0.9144, 0.5978, 0.8782, 0.6105, 0.888, 0.6134, 0.9144, 0.6003, 0.9272, 0.3465, 0.8795, 0.3591, 0.8893, 0.3624, 0.9182, 0.3497, 0.9309, 0.6105, 0.888, 0.5978, 0.8782, 0.6805, 0.8443, 0.6386, 0.8863, 0.6805, 0.9409, 0.6417, 0.9085, 0.6386, 0.8863, 0.6805, 0.8443, 0.43, 0.8443, 0.3885, 0.8875, 0.3591, 0.8893, 0.3465, 0.8795, 0.3497, 0.9309, 0.3624, 0.9182, 0.392, 0.9119, 0.43, 0.9453, 0.3661, 0.9135, 0.3716, 0.908, 0.3837, 0.9055, 0.3882, 0.9096, 0.6149, 0.8907, 0.6105, 0.888, 0.6386, 0.8863, 0.6359, 0.8891, 0.6417, 0.9085, 0.6381, 0.9065, 0.6359, 0.8891, 0.6386, 0.8863, 0.3885, 0.8875, 0.3858, 0.8905, 0.3637, 0.8922, 0.3591, 0.8893, 0.3624, 0.9182, 0.3661, 0.9135, 0.3882, 0.9096, 0.392, 0.9119, 0.6134, 0.9144, 0.617, 0.9102, 0.6381, 0.9065, 0.6417, 0.9085, 0.392, 0.9119, 0.3882, 0.9096, 0.3858, 0.8905, 0.3885, 0.8875, 0.6338, 0.9027, 0.6313, 0.901, 0.63, 0.8955, 0.632, 0.8932, 0.3882, 0.9096, 0.3837, 0.9055, 0.3817, 0.8949, 0.3858, 0.8905, 0.6149, 0.8907, 0.6202, 0.8957, 0.6223, 0.9049, 0.617, 0.9102, 0.3637, 0.8922, 0.3693, 0.8976, 0.3716, 0.908, 0.3661, 0.9135, 0.6202, 0.8957, 0.6149, 0.8907, 0.6359, 0.8891, 0.632, 0.8932, 0.6381, 0.9065, 0.6338, 0.9027, 0.632, 0.8932, 0.6359, 0.8891, 0.3858, 0.8905, 0.3817, 0.8949, 0.3693, 0.8976, 0.3637, 0.8922, 0.3817, 0.8949, 0.3797, 0.8975, 0.3723, 0.8993, 0.3693, 0.8976, 0.3716, 0.908, 0.3738, 0.9053, 0.381, 0.9037, 0.3837, 0.9055, 0.6223, 0.9049, 0.6244, 0.9025, 0.6313, 0.901, 0.6338, 0.9027, 0.3837, 0.9055, 0.381, 0.9037, 0.3797, 0.8975, 0.3817, 0.8949, 0.6202, 0.8957, 0.6231, 0.8972, 0.6244, 0.9025, 0.6223, 0.9049, 0.3693, 0.8976, 0.3723, 0.8993, 0.3738, 0.9053, 0.3716, 0.908, 0.825, 0.3465, 0.8174, 0.3774, 0.7674, 0.3273, 0.8046, 0.7458, 0.8205, 0.7742, 0.8066, 0.7871, 0.782, 0.7575, 0.784, 0.6328, 0.8425, 0.6978, 0.8224, 0.7169, 0.727, 0.2523, 0.7674, 0.3273, 0.7427, 0.344, 0.7008, 0.2666, 0.7503, 0.7681, 0.7008, 0.6988, 0.7139, 0.6706, 0.782, 0.7575, 0.7332, 0.6561, 0.8046, 0.7458, 0.782, 0.7575, 0.7139, 0.6706, 0.7434, 0.2258, 0.7998, 0.3203, 0.7674, 0.3273, 0.727, 0.2523, 0.7976, 0.2119, 0.843, 0.2845, 0.8234, 0.3104, 0.7663, 0.2128, 0.8791, 0.8415, 0.8619, 0.8139, 0.8568, 0.7749, 0.843, 0.2845, 0.8787, 0.2906, 0.8415, 0.3355, 0.8234, 0.3104, 0.8234, 0.3104, 0.8415, 0.3355, 0.825, 0.3465, 0.7998, 0.3203, 0.8425, 0.6978, 0.8791, 0.7063, 0.8568, 0.7749, 0.8224, 0.7169, 0.7674, 0.3273, 0.8174, 0.3774, 0.7383, 0.3847, 0.7441, 0.8121, 0.7503, 0.7681, 0.782, 0.7575, 0.8066, 0.7871, 0.8651, 0.3843, 0.8787, 0.423, 0.8544, 0.3954, 0.856, 0.3869, 0.8544, 0.3954, 0.8787, 0.423, 0.7383, 0.3847, 0.8791, 0.8415, 0.7441, 0.8121, 0.8066, 0.7871, 0.8485, 0.8204, 0.8205, 0.7742, 0.8522, 0.8131, 0.8485, 0.8204, 0.8066, 0.7871, 0.825, 0.3465, 0.856, 0.3869, 0.8544, 0.3954, 0.8787, 0.2906, 0.8787, 0.423, 0.8651, 0.3843, 0.8415, 0.3355, 0.8568, 0.7749, 0.8619, 0.8139, 0.8522, 0.8131, 0.3164, 0.8772, 0.346, 0.8535, 0.346, 0.9356, 0.3203, 0.9088, 0.04835, 0.5279, 0.02355, 0.5218, 0.1387, 0.5084, 0.0927, 0.5884, 0.08002, 0.6177, 0.02355, 0.5218, 0.04835, 0.5279, 0.3123, 0.8816, 0.3164, 0.8772, 0.3203, 0.9088, 0.315, 0.9056, 0.3203, 0.9088, 0.346, 0.9356, 0.2407, 0.9367, 0.2736, 0.9137, 0.346, 0.8535, 0.3164, 0.8772, 0.29, 0.8781, 0.2705, 0.8443, 0.2736, 0.9137, 0.2407, 0.9367, 0.2705, 0.8443, 0.29, 0.8781, 0.3036, 0.8911, 0.3123, 0.8816, 0.315, 0.9056, 0.305, 0.8978, 0.281, 0.9084, 0.2736, 0.9137, 0.29, 0.8781, 0.292, 0.8816, 0.315, 0.9056, 0.3203, 0.9088, 0.2736, 0.9137, 0.281, 0.9084, 0.3164, 0.8772, 0.3123, 0.8816, 0.292, 0.8816, 0.29, 0.8781, 0.302, 0.893, 0.3036, 0.8911, 0.305, 0.8978, 0.3029, 0.8965, 0.305, 0.8978, 0.315, 0.9056, 0.281, 0.9084, 0.2959, 0.9, 0.3123, 0.8816, 0.3036, 0.8911, 0.2976, 0.8921, 0.292, 0.8816, 0.2959, 0.9, 0.281, 0.9084, 0.292, 0.8816, 0.2976, 0.8921, 0.9108, 0.2703, 0.9178, 0.3544, 0.9082, 0.3539, 0.8793, 0.2722, 0.3036, 0.8911, 0.302, 0.893, 0.2992, 0.8939, 0.2976, 0.8921, 0.2979, 0.8979, 0.2959, 0.9, 0.2976, 0.8921, 0.2992, 0.8939, 0.3029, 0.8965, 0.305, 0.8978, 0.2959, 0.9, 0.2979, 0.8979, 0.9611, 0.2638, 0.9611, 0.3522, 0.9392, 0.3521, 0.9108, 0.2703, 0.9227, 0.2722, 0.9257, 0.354, 0.9392, 0.3521, 0.9257, 0.354, 0.9227, 0.2722, 0.9114, 0.2119, 0.9108, 0.2703, 0.8793, 0.2722, 0.9114, 0.2119, 0.9611, 0.2638, 0.9428, 0.2721, 0.9108, 0.2703, 0.9114, 0.2119, 0.9227, 0.2722, 0.9114, 0.2119, 0.9428, 0.2721, 0.9227, 0.2722, 0.7344, 0.9344, 0.7181, 0.9508, 0.7008, 0.8757, 0.7181, 0.8862, 0.3314, 0.3169, 0.3012, 0.3103, 0.3832, 0.2279, 0.3795, 0.2715, 0.3841, 0.3973, 0.3656, 0.4112, 0.3012, 0.3103, 0.3314, 0.3169, 0.7344, 0.9344, 0.7181, 0.8862, 0.82, 0.8644, 0.8292, 0.9459, 0.8313, 0.9637, 0.7181, 0.9508, 0.7344, 0.9344, 0.8174, 0.8421, 0.82, 0.8644, 0.7181, 0.8862, 0.7008, 0.8757, 0.4198, 0.2334, 0.5249, 0.1493, 0.6034, 0.2351, 0.4706, 0.3289, 0.6349, 0.2175, 0.6034, 0.2351, 0.5249, 0.1493, 0.5308, 0.1128, 0.4706, 0.3289, 0.4461, 0.3484, 0.3832, 0.2279, 0.4198, 0.2334, 0.4954, 0.3286, 0.5945, 0.2579, 0.5878, 0.2877, 0.5145, 0.3306, 0.6034, 0.2351, 0.6656, 0.3443, 0.6442, 0.3417, 0.5945, 0.2579, 0.4954, 0.3286, 0.5581, 0.4013, 0.5539, 0.4188, 0.4706, 0.3289, 0.5581, 0.4013, 0.6442, 0.3417, 0.6656, 0.3443, 0.5539, 0.4188, 0.5618, 0.3747, 0.6263, 0.338, 0.6442, 0.3417, 0.5581, 0.4013, 0.5945, 0.2579, 0.6442, 0.3417, 0.6263, 0.338, 0.5878, 0.2877, 0.5145, 0.3306, 0.5618, 0.3747, 0.5581, 0.4013, 0.4954, 0.3286, 0.8292, 0.9459, 0.7344, 0.9344, 0.82, 0.8644, 0.9428, 0.2721, 0.9392, 0.3521, 0.9227, 0.2722, 0.9178, 0.3544, 0.9108, 0.2703, 0.9257, 0.354, 0.9428, 0.2721, 0.9611, 0.2638, 0.9392, 0.3521, 0.1095, 0.5272, 0.04835, 0.5279, 0.1387, 0.5084, 0.8205, 0.7742, 0.8568, 0.7749, 0.8522, 0.8131, 0.8174, 0.3774, 0.825, 0.3465, 0.8544, 0.3954, 0.8174, 0.3774, 0.8544, 0.3954, 0.7383, 0.3847, 0.7427, 0.344, 0.7674, 0.3273, 0.7383, 0.3847, 0.8791, 0.7063, 0.8791, 0.8415, 0.8568, 0.7749, 0.7637, 0.6511, 0.784, 0.6328, 0.8224, 0.7169, 0.7998, 0.3203, 0.825, 0.3465, 0.7674, 0.3273, 0.2624, 0.3416, 0.1735, 0.404, 0.1793, 0.2691, 0.152, 0.1888, 0.1442, 0.2136, 0.05992, 0.2405, 0.2624, 0.3416, 0.3371, 0.4323, 0.1735, 0.404, 0.0002632, 0.1536, 0.08463, 0.09565, 0.05992, 0.2405, 0.4461, 0.3484, 0.4285, 0.3615, 0.3832, 0.2279, 0.1735, 0.404, 0.05992, 0.2405, 0.1361, 0.2974, 0.9191, 0.9134, 0.8292, 0.9459, 0.9241, 0.8628, 0.9428, 0.08252, 0.9227, 0.08239, 0.9392, 0.002554, 0.9178, 0.0002632, 0.9257, 0.0006526, 0.9108, 0.08431, 0.9611, 0.09081, 0.9428, 0.08252, 0.9611, 0.002433, 0.1528, 0.7019, 0.1549, 0.6764, 0.2024, 0.5971, 0.8619, 0.4511, 0.8567, 0.4901, 0.8522, 0.4519, 0.825, 0.07678, 0.8174, 0.04584, 0.856, 0.03631, 0.8544, 0.02781, 0.8174, 0.04584, 0.8787, 0.0002632, 0.7674, 0.09597, 0.7427, 0.07928, 0.8174, 0.04584, 0.8791, 0.5588, 0.8567, 0.4901, 0.8791, 0.4235, 0.784, 0.6323, 0.7637, 0.614, 0.8425, 0.5673, 0.7998, 0.1029, 0.7674, 0.09597, 0.825, 0.07678, 0.402, 0.6674, 0.3125, 0.5976, 0.4429, 0.6351, 0.4846, 0.6868, 0.5107, 0.6874, 0.4461, 0.7185, 0.3371, 0.4323, 0.4005, 0.5319, 0.2559, 0.4911, 0.5782, 0.7818, 0.4956, 0.8438, 0.5107, 0.6874, 0.4461, 0.3484, 0.5482, 0.4537, 0.4285, 0.3615, 0.4461, 0.7185, 0.4318, 0.7587, 0.402, 0.6674, 0.8224, 0.7169, 0.8568, 0.7749, 0.8046, 0.7458, 0.2683, 0.08466, 0.3832, 0.2279, 0.2617, 0.117, 0.3832, 0.2279, 0.3012, 0.3103, 0.3063, 0.1706, 0.8567, 0.4901, 0.8224, 0.5482, 0.8205, 0.4908, 0.578, 0.5459, 0.5482, 0.4537, 0.6148, 0.6059, 0.5291, 0.5756, 0.4425, 0.504, 0.578, 0.5459])
me_cube_001.materials.append(mat_material)
me_cube_001.use_remesh_preserve_volume = False
me_cube_001.use_remesh_preserve_attributes = False
me_cube_001.use_mirror_vertex_groups = False
me_cube_001.update()
arm_armature_001 = bpy.data.armatures.new('Armature.001')  # bones are not reproduced

# ---- objects
ob_armature_001 = bpy.data.objects.new('Armature.001', arm_armature_001)
ob_cube_001 = bpy.data.objects.new('Cube.001', me_cube_001)

# ---- transforms, parenting, visibility, modifiers, constraints
ob_armature_001.location = (0.0, -3.553e-14, 0.0)
ob_armature_001.show_in_front = True
ob_armature_001.lineart.crease_threshold = 0.0
ob_cube_001.parent = ob_armature_001
ob_cube_001.location = (0.0, 0.0, 0.0)
ob_cube_001.lineart.crease_threshold = 0.0
_vg = ob_cube_001.vertex_groups.new(name='Bone')
for _i, _w in zip([0, 1, 2, 3, 4, 5, 6, 7, 8, 9, 10, 12, 13, 14, 15, 16, 17, 18, 19, 20, 21, 22, 23, 24, 25, 26, 27, 30, 32, 34, 35, 94, 119, 120, 121, 122, 123, 124, 125, 126, 127, 128, 129, 130, 131, 132, 133, 134, 135, 136, 137, 138, 139, 140, 141, 142, 143, 144, 145, 146, 147, 150, 151, 152, 154, 155, 156, 157, 158, 159, 160, 161, 162, 163, 164, 165, 166, 167, 168, 169, 170, 171, 172, 173, 174, 175, 177, 179, 181, 182, 185, 241, 266, 267, 268, 269, 270, 271, 272, 273, 274, 275, 276, 277, 278, 279, 280, 281, 282, 283, 284, 285], [0.09358, 0.04981, 0.06882, 0.07599, 0.07902, 0.1119, 0.07857, 0.1046, 0.06586, 0.08432, 0.06447, 0.1282, 0.005171, 0.1281, 0.02217, 0.1028, 0.05473, 0.09759, 0.05741, 0.09614, 0.0581, 0.05706, 0.01382, 0.05082, 0.0249, 0.04266, 0.05184, 0.01908, 0.01203, 0.002911, 0.01365, 0.005252, 0.08857, 0.08024, 0.0907, 0.08309, 0.0738, 0.08825, 0.09438, 0.0371, 0.8631, 0.2913, 0.06623, 0.0561, 0.07766, 0.1128, 0.1087, 0.3449, 0.2357, 0.8525, 0.843, 0.2826, 0.078, 0.1059, 0.5566, 0.3627, 0.06602, 0.08604, 0.05669, 0.2455, 0.06751, 0.1615, 0.1295, 0.007757, 0.1409, 0.1293, 0.02467, 0.05261, 0.1052, 0.1035, 0.05667, 0.05593, 0.1022, 0.09822, 0.05978, 0.05828, 0.1, 0.09663, 0.05955, 0.05728, 0.01161, 0.05004, 0.02095, 0.04669, 0.05406, 0.004667, 0.01941, 0.01106, 0.006874, 0.01752, 0.000191, 0.003055, 0.0848, 0.0678, 0.1074, 0.2221, 0.08642, 0.07247, 0.1127, 0.179, 0.05679, 0.05823, 0.1237, 0.3401, 0.1054, 0.1018, 0.1632, 0.3692, 0.1168, 0.1126, 0.1665, 0.4155]): _vg.add([_i], _w, 'REPLACE')
_vg = ob_cube_001.vertex_groups.new(name='Bone.003')
for _i, _w in zip([0, 2, 3, 4, 5, 6, 7, 8, 9, 10, 11, 12, 13, 14, 15, 16, 17, 18, 19, 20, 21, 22, 23, 24, 25, 26, 27, 28, 29, 30, 31, 32, 33, 34, 35, 36, 37, 38, 40, 42, 43, 44, 45, 46, 48, 50, 51, 52, 53, 58, 59, 60, 61, 66, 67, 68, 69, 94, 95, 96, 97, 98, 99, 100, 101, 102, 103, 104, 105, 106, 107, 111, 119, 120, 121, 122, 124, 128, 129, 131, 135, 137, 138, 139, 141, 142, 143, 145, 146, 147, 149, 150, 151, 152, 153, 154, 155, 156, 157, 158, 159, 160, 161, 162, 163, 164, 165, 166, 167, 168, 241, 243, 247, 266, 268, 269, 270, 272, 273, 279, 283], [0.2915, 0.1605, 0.04679, 0.1983, 0.3537, 0.23, 0.4889, 0.233, 0.604, 0.2478, 0.8098, 0.2263, 0.1382, 0.2077, 0.1633, 0.1687, 0.146, 0.1617, 0.1393, 0.1589, 0.1335, 0.1632, 0.01496, 0.1296, 0.02465, 0.615, 0.728, 0.7787, 0.8538, 0.09392, 0.007906, 0.07618, 0.007992, 0.7606, 0.7989, 0.8432, 0.8766, 0.0664, 0.01707, 0.6843, 0.8146, 0.7137, 0.8687, 0.04748, 0.007174, 0.677, 0.8194, 0.7006, 0.8611, 0.6007, 0.8706, 0.6168, 0.9114, 0.5719, 0.8769, 0.5851, 0.916, 0.07822, 0.6393, 0.09193, 0.1223, 0.08165, 0.3303, 0.05604, 0.0879, 0.0869, 0.2436, 0.05938, 0.07714, 0.003184, 0.08597, 0.02642, 0.1156, 0.05693, 0.1024, 0.06174, 0.02348, 0.1135, 0.005612, 0.01246, 0.085, 0.004392, 0.1266, 0.0158, 0.06982, 0.1228, 0.0125, 0.04799, 0.2278, 0.06139, 0.1818, 0.1896, 0.1392, 0.05355, 0.2026, 0.1746, 0.1437, 0.07178, 0.1473, 0.1593, 0.1492, 0.1211, 0.1398, 0.158, 0.1497, 0.1273, 0.1296, 0.1574, 0.1507, 0.1255, 0.01532, 0.06777, 0.01015, 0.009882, 0.008018, 0.06694, 0.009098, 0.01656, 0.05745, 0.01197, 0.005259]): _vg.add([_i], _w, 'REPLACE')
_vg = ob_cube_001.vertex_groups.new(name='Bone.010')
for _i, _w in zip([26, 27, 34, 35, 36, 37, 42, 43, 44, 45, 50, 51, 52, 53, 58, 59, 60, 61, 66, 67, 68, 69, 74, 75, 76, 77, 82, 83, 84, 85], [0.003585, 0.009061, 0.03167, 0.02655, 0.02034, 0.007803, 0.2302, 0.06815, 0.2231, 0.05845, 0.2523, 0.08953, 0.2451, 0.07772, 0.3682, 0.08872, 0.3585, 0.06311, 0.4198, 0.1104, 0.4077, 0.07753, 0.9552, 0.9173, 0.9702, 0.9553, 0.5168, 0.2104, 0.5311, 0.06904]): _vg.add([_i], _w, 'REPLACE')
_vg = ob_cube_001.vertex_groups.new(name='Bone.012')
for _i, _w in zip([74, 75, 76, 77, 82, 83, 84, 85, 90, 91, 92, 93], [0.03327, 0.0579, 8.333e-06, 0.01185, 0.4827, 0.7857, 0.4684, 0.9304, 0.9956, 1.002, 0.9997, 1.001]): _vg.add([_i], _w, 'REPLACE')
_vg = ob_cube_001.vertex_groups.new(name='Bone.004')
for _i, _w in zip([2, 4, 6, 8, 10, 12, 13, 14, 15, 16, 17, 18, 19, 20, 21, 119, 121, 122, 125, 128, 129, 130, 131, 132, 133, 135, 137, 138, 139, 140, 141, 142, 143, 144, 145, 146, 147, 148, 149, 150, 151, 152, 153, 154, 155, 156, 157, 158, 159, 160, 161, 162, 163, 164, 165, 166, 167, 168, 169, 170, 171, 172, 173, 174, 175, 176, 177, 178, 179, 180, 181, 182, 183, 184, 185, 186, 187, 189, 190, 191, 192, 193, 195, 197, 198, 199, 200, 205, 206, 207, 208, 213, 214, 215, 216, 222, 241, 242, 243, 244, 245, 246, 247, 248, 249, 250, 251, 252, 254, 266, 267, 268, 269, 270, 271, 272, 273, 275, 276, 280, 284], [0.01031, 0.01674, 0.01936, 0.01462, 0.05825, 0.1395, 0.01999, 0.1427, 0.04439, 0.1447, 0.09013, 0.1441, 0.09691, 0.145, 0.09936, 0.01732, 0.01728, 0.001345, 0.292, 0.1228, 0.1971, 0.05993, 0.2382, 0.3561, 0.018, 0.0941, 0.004462, 0.1361, 0.2769, 0.4911, 0.06953, 0.1364, 0.2944, 0.6054, 0.04341, 0.247, 0.5033, 0.7847, 0.03952, 0.2084, 0.3038, 0.1526, 0.06324, 0.1919, 0.2704, 0.1708, 0.1011, 0.1624, 0.1836, 0.1328, 0.1044, 0.1589, 0.1685, 0.1249, 0.106, 0.1553, 0.1617, 0.1176, 0.1651, 0.02129, 0.141, 0.04641, 0.6428, 0.7358, 0.7624, 0.8286, 0.09639, 0.01326, 0.0826, 0.01982, 0.7938, 0.8165, 0.8589, 0.8764, 0.0686, 0.0012, 0.02576, 0.8944, 0.8563, 0.9088, 0.8984, 0.05081, 0.01508, 0.9073, 0.8794, 0.9161, 0.9104, 0.9472, 0.919, 0.9391, 0.9476, 0.9691, 0.9398, 0.9704, 0.9644, 0.01671, 0.06438, 0.6236, 0.03272, 0.1253, 0.06751, 0.3126, 0.03808, 0.02347, 0.07264, 0.2236, 0.03889, 0.04465, 0.06795, 0.141, 0.07057, 0.02671, 0.07533, 0.1248, 0.07633, 0.03414, 0.06588, 0.03632, 0.008993, 0.007051, 0.01979]): _vg.add([_i], _w, 'REPLACE')
_vg = ob_cube_001.vertex_groups.new(name='Bone.006')
for _i, _w in zip([206, 214, 216, 221, 222, 223, 224, 229, 230, 231, 232], [0.0176, 0.03574, 0.004218, 0.9552, 0.8915, 0.9795, 0.9429, 0.5187, 0.2003, 0.5337, 0.06131]): _vg.add([_i], _w, 'REPLACE')
_vg = ob_cube_001.vertex_groups.new(name='Bone.008')
for _i, _w in zip([221, 222, 224, 229, 230, 231, 232, 237, 238, 239, 240], [0.03174, 0.07466, 0.02773, 0.4806, 0.7946, 0.4658, 0.938, 0.9946, 1.002, 0.9997, 1.001]): _vg.add([_i], _w, 'REPLACE')
_vg = ob_cube_001.vertex_groups.new(name='Bone.013')
for _i, _w in zip([2, 3, 4, 6, 8, 10, 11, 12, 13, 14, 15, 16, 17, 18, 19, 20, 21, 24, 26, 28, 34, 36, 94, 95, 96, 97, 98, 99, 100, 101, 102, 103, 104, 105, 106, 107, 108, 109, 110, 111, 112, 119, 120, 121, 122, 124, 128, 135, 137, 138, 139, 141, 142, 145, 146, 147, 148, 149, 150, 151, 152, 153, 154, 155, 156, 157, 158, 159, 160, 161, 162, 163, 164, 165, 166, 167, 168, 241, 242, 243, 244, 245, 246, 247, 249, 250, 251, 253, 268, 269, 272, 273, 279, 283, 284], [0.135, 0.0262, 0.1489, 0.1744, 0.2234, 0.3949, 0.04853, 0.2215, 0.4059, 0.2166, 0.3633, 0.172, 0.2139, 0.1643, 0.1834, 0.159, 0.1666, 0.02205, 0.07334, 0.08255, 0.02972, 0.03576, 0.6093, 0.1146, 0.5065, 0.1693, 0.3696, 0.1769, 0.2259, 0.1355, 0.312, 0.1933, 0.2129, 0.1197, 0.1827, 0.2259, 0.1752, 0.04539, 0.06358, 0.1103, 0.05626, 0.09665, 0.04364, 0.08549, 0.05111, 0.01058, 0.09014, 0.06706, 0.02382, 0.1008, 0.001285, 0.1457, 0.08696, 0.5977, 0.08543, 0.03533, 0.02679, 0.2568, 0.1184, 0.09694, 0.05931, 0.2261, 0.1241, 0.1072, 0.07537, 0.1706, 0.1469, 0.1332, 0.1314, 0.1609, 0.1474, 0.1383, 0.1389, 0.1486, 0.1462, 0.1407, 0.1377, 0.2803, 0.04434, 0.1502, 0.01172, 0.1462, 0.0463, 0.08864, 0.1134, 0.04728, 0.07236, 0.006243, 0.004639, 0.0535, 0.009602, 0.0433, 0.003334, 0.0007582, 0.01432]): _vg.add([_i], _w, 'REPLACE')
_vg = ob_cube_001.vertex_groups.new(name='Bone.014')
for _i, _w in zip([2, 4, 6, 8, 10, 11, 12, 13, 14, 15, 16, 17, 18, 19, 20, 21, 26, 28, 29, 34, 94, 95, 96, 97, 98, 99, 100, 101, 102, 103, 104, 105, 106, 107, 108, 109, 110, 111, 112, 113, 114, 115, 116, 117, 118, 119, 120, 121, 122, 145, 146, 149, 150, 151, 152, 153, 154, 155, 156, 157, 158, 159, 160, 161, 162, 163, 164, 165, 166, 167, 168, 241, 243], [0.08519, 0.09397, 0.1114, 0.1472, 0.08978, 0.09769, 0.1007, 0.2944, 0.1096, 0.2612, 0.1332, 0.2189, 0.1387, 0.2201, 0.1392, 0.2218, 0.04686, 0.02449, 0.03339, 0.001983, 0.1399, 0.1925, 0.2035, 0.649, 0.4438, 0.4351, 0.6416, 0.733, 0.5126, 0.5047, 0.6615, 0.7651, 0.7469, 0.6382, 0.7738, 0.9154, 0.8888, 0.8005, 0.9133, 0.969, 0.07618, 0.1026, 0.1828, 0.1774, 0.05928, 0.05754, 0.001172, 0.0497, 0.006145, 0.04921, 0.02171, 0.1135, 0.06326, 0.02627, 0.007238, 0.1206, 0.07042, 0.03331, 0.02766, 0.1618, 0.1153, 0.09776, 0.1153, 0.1673, 0.1201, 0.1092, 0.1306, 0.1642, 0.1251, 0.1155, 0.1357, 0.007548, 0.0383]): _vg.add([_i], _w, 'REPLACE')
_vg = ob_cube_001.vertex_groups.new(name='Bone.015')
for _i, _w in zip([107, 110, 111, 114, 115, 116, 117, 118], [0.01086, 0.001693, 0.02719, 0.8752, 0.8312, 0.7389, 0.7266, 0.9157]): _vg.add([_i], _w, 'REPLACE')
_vg = ob_cube_001.vertex_groups.new(name='Bone.016')
for _i, _w in zip([10, 12, 13, 14, 15, 16, 17, 18, 19, 20, 21, 94, 96, 97, 98, 100, 102, 104, 128, 129, 130, 131, 135, 138, 139, 141, 142, 143, 145, 146, 147, 148, 149, 150, 151, 152, 153, 154, 155, 156, 157, 158, 159, 160, 161, 162, 163, 164, 165, 166, 167, 168, 171, 173, 175, 176, 181, 183, 184, 241, 242, 243, 244, 245, 246, 247, 248, 249, 250, 251, 252, 253, 254, 255, 256, 257, 258, 259, 266, 267, 269, 270, 271, 272, 273, 284], [0.05108, 0.1184, 0.0668, 0.1319, 0.08863, 0.1795, 0.1673, 0.1862, 0.1773, 0.189, 0.1792, 0.09276, 0.1327, 0.0001867, 0.05287, 0.04079, 0.03539, 0.02231, 0.0849, 0.105, 0.006679, 0.1161, 0.0616, 0.09564, 0.1355, 0.02806, 0.08053, 0.172, 0.1566, 0.09175, 0.1719, 0.08356, 0.3214, 0.191, 0.2046, 0.5804, 0.2882, 0.226, 0.2221, 0.5104, 0.2261, 0.2036, 0.2205, 0.2979, 0.2146, 0.2009, 0.2169, 0.2568, 0.1992, 0.1968, 0.2116, 0.2299, 0.007059, 0.06036, 0.07101, 0.03805, 0.01861, 0.02641, 0.005997, 0.4605, 0.1854, 0.5822, 0.6565, 0.331, 0.2178, 0.3484, 0.1463, 0.2958, 0.2133, 0.2974, 0.1664, 0.1811, 0.1604, 0.2291, 0.1988, 0.02626, 0.05385, 0.02022, 0.07619, 0.02269, 0.04729, 0.06764, 0.03004, 0.002872, 0.03378, 0.00733]): _vg.add([_i], _w, 'REPLACE')
_vg = ob_cube_001.vertex_groups.new(name='Bone.017')
for _i, _w in zip([14, 15, 16, 17, 18, 19, 20, 21, 96, 129, 131, 139, 143, 145, 147, 148, 149, 150, 151, 152, 153, 154, 155, 156, 157, 158, 159, 160, 161, 162, 163, 164, 165, 166, 167, 168, 173, 175, 176, 241, 242, 243, 244, 245, 246, 247, 248, 249, 250, 251, 252, 253, 254, 255, 256, 257, 258, 259, 260, 261, 262, 263, 264, 265, 266, 270, 271], [0.005165, 0.0007549, 0.07357, 0.09312, 0.08366, 0.1098, 0.09003, 0.1258, 0.00177, 0.07828, 0.08632, 0.1025, 0.1356, 0.02121, 0.05176, 0.05743, 0.06056, 0.02446, 0.04377, 0.08295, 0.06622, 0.0356, 0.04937, 0.08049, 0.1257, 0.08285, 0.08652, 0.1285, 0.1418, 0.08884, 0.09522, 0.1452, 0.1788, 0.09707, 0.1004, 0.178, 0.0373, 0.01782, 0.008412, 0.1018, 0.1046, 0.09862, 0.1427, 0.3983, 0.3886, 0.4575, 0.788, 0.4707, 0.4842, 0.5395, 0.7481, 0.7596, 0.7424, 0.7302, 0.783, 0.9474, 0.9141, 0.9571, 0.9893, 0.4625, 0.5589, 0.8214, 0.6884, 0.2358, 0.05264, 0.04105, 0.0006928]): _vg.add([_i], _w, 'REPLACE')
_vg = ob_cube_001.vertex_groups.new(name='Bone.018')
for _i, _w in zip([114, 115, 116, 117, 261, 262, 263, 264, 265], [0.03, 0.05026, 0.06148, 0.08019, 0.5371, 0.4376, 0.1766, 0.309, 0.7636]): _vg.add([_i], _w, 'REPLACE')
_vg = ob_cube_001.vertex_groups.new(name='Bone.001')
for _i, _w in zip([1, 2, 3, 4, 6, 8, 24, 25, 119, 120, 121, 122, 123, 124, 125, 126, 127, 128, 129, 130, 131, 132, 133, 134, 135, 136, 138, 139, 140, 141, 142, 143, 144, 147, 169, 170, 171, 172, 173, 174, 175, 176, 177, 178, 179, 180, 181, 182, 183, 184, 185, 186, 187, 188, 189, 190, 192, 193, 194, 195, 196, 197, 198, 200, 201, 202, 203, 204, 206, 209, 210, 211, 212, 217, 266, 267, 268, 269, 270, 271, 272, 273, 274, 275, 276, 277, 278, 279, 280, 281, 282, 283, 284, 285], [0.0378, 0.06861, 0.1001, 0.05575, 0.04306, 0.02647, 0.003206, 0.0268, 0.1038, 0.1147, 0.1338, 0.1217, 0.07426, 0.1167, 0.5995, 0.8997, 0.003488, 0.07751, 0.3719, 0.6414, 0.3117, 0.4953, 0.2135, 0.3323, 0.1088, 0.05282, 0.06931, 0.2508, 0.3638, 0.04525, 0.05527, 0.1949, 0.2948, 0.05873, 0.7542, 0.9064, 0.6934, 0.8168, 0.1507, 0.1818, 0.04836, 0.05099, 0.8433, 0.9206, 0.8211, 0.8865, 0.08757, 0.1119, 0.02089, 0.03118, 0.8777, 0.929, 0.9086, 0.9313, 0.02935, 0.07748, 0.01473, 0.8996, 0.9333, 0.9205, 0.9388, 0.01914, 0.05796, 0.006478, 0.9357, 0.9514, 0.9508, 0.9634, 0.001238, 0.9551, 0.9589, 0.9691, 0.9781, 0.006305, 0.3832, 0.534, 0.1994, 0.1314, 0.371, 0.4928, 0.1874, 0.1436, 0.8654, 0.6685, 0.2465, 0.3685, 0.1115, 0.1343, 0.2572, 0.3905, 0.1242, 0.148, 0.2479, 0.4269]): _vg.add([_i], _w, 'REPLACE')
_vg = ob_cube_001.vertex_groups.new(name='Bone.005')
for _i, _w in zip([201, 202, 209, 210, 217, 218, 219, 220, 225, 226, 227, 228], [0.00285, 0.002404, 0.01774, 0.01825, 0.9089, 0.9557, 0.956, 0.9715, 0.1784, 0.06536, 0.5153, 0.5214]): _vg.add([_i], _w, 'REPLACE')
_vg = ob_cube_001.vertex_groups.new(name='Bone.007')
for _i, _w in zip([217, 218, 219, 225, 226, 227, 228, 233, 234, 235, 236], [0.06271, 0.006397, 0.02742, 0.8175, 0.934, 0.4848, 0.4781, 1.001, 1.01, 0.9972, 0.9963]): _vg.add([_i], _w, 'REPLACE')
_vg = ob_cube_001.vertex_groups.new(name='Bone.002')
for _i, _w in zip([0, 1, 2, 3, 4, 5, 6, 7, 8, 9, 10, 12, 22, 23, 24, 25, 26, 27, 28, 29, 30, 31, 32, 33, 34, 35, 36, 37, 38, 39, 40, 41, 42, 43, 45, 46, 47, 48, 49, 50, 51, 54, 55, 56, 57, 62, 63, 64, 65, 70, 119, 120, 121, 122, 123, 124, 126, 127, 128, 129, 130, 131, 133, 134, 135, 136, 138, 139, 141, 142, 143, 146, 171, 172, 179, 180, 266, 267, 268, 269, 270, 271, 272, 273, 274, 275, 276, 277, 278, 279, 280, 281, 282, 283, 284, 285], [0.5836, 0.8744, 0.4099, 0.6681, 0.3478, 0.4863, 0.2809, 0.3558, 0.2177, 0.2851, 0.06135, 0.005328, 0.7345, 0.8895, 0.6838, 0.8296, 0.1514, 0.1729, 0.01859, 0.02937, 0.8198, 0.8982, 0.792, 0.867, 0.08529, 0.1055, 0.006449, 0.01704, 0.833, 0.8869, 0.714, 0.7298, 0.02273, 0.07252, 0.004252, 0.8409, 0.8752, 0.7044, 0.7138, 0.01216, 0.05378, 0.8946, 0.9094, 0.6342, 0.6255, 0.9077, 0.9078, 0.604, 0.5855, 0.002125, 0.4637, 0.6204, 0.4646, 0.5954, 0.8233, 0.6699, 0.01614, 0.003516, 0.1852, 0.1237, 0.1659, 0.1056, 0.5553, 0.3191, 0.3124, 0.05122, 0.1545, 0.08881, 0.04396, 0.1087, 0.07288, 0.006802, 0.03922, 0.06527, 0.003049, 0.01895, 0.1991, 0.2271, 0.553, 0.3705, 0.2419, 0.2473, 0.5453, 0.4345, 0.05751, 0.1722, 0.5274, 0.2877, 0.7495, 0.6527, 0.4769, 0.2288, 0.7288, 0.6339, 0.4615, 0.1476]): _vg.add([_i], _w, 'REPLACE')
_vg = ob_cube_001.vertex_groups.new(name='Bone.009')
for _i, _w in zip([22, 24, 30, 31, 32, 33, 38, 39, 40, 41, 46, 47, 48, 49, 54, 55, 56, 57, 62, 63, 64, 65, 70, 71, 72, 73, 78, 79, 80, 81], [0.0008955, 0.009578, 0.01546, 0.01248, 0.03593, 0.02834, 0.06021, 0.05762, 0.2129, 0.2197, 0.07801, 0.07727, 0.2349, 0.2428, 0.06949, 0.06996, 0.3367, 0.3542, 0.08285, 0.08645, 0.3864, 0.4087, 0.9142, 0.9579, 0.9569, 0.9722, 0.1973, 0.07044, 0.5147, 0.5196]): _vg.add([_i], _w, 'REPLACE')
_vg = ob_cube_001.vertex_groups.new(name='Bone.011')
for _i, _w in zip([70, 71, 72, 78, 79, 80, 81, 86, 87, 88, 89], [0.05949, 0.003404, 0.02688, 0.7985, 0.9289, 0.4854, 0.4801, 1.001, 1.014, 0.9978, 0.9974]): _vg.add([_i], _w, 'REPLACE')
_m = ob_cube_001.modifiers.new('Armature', 'ARMATURE')
_m.object = ob_armature_001

# ---- collection membership
col_collection_16.objects.link(ob_armature_001)
col_collection_16.objects.link(ob_cube_001)

# ---- scene / render settings (as saved in the file)
scene.frame_start = 1; scene.frame_end = 19; scene.frame_set(11)
scene.render.engine = 'BLENDER_EEVEE_NEXT'
scene.render.image_settings.compression = 100
scene.render.resolution_x = 450
scene.render.resolution_y = 450
scene.render.dither_intensity = 0.0
scene.render.bake_margin = 2
scene.render.bake_bias = 0.0
scene.cycles.use_denoising = False
scene.cycles.samples = 10
scene.cycles.sampling_pattern = 'TABULATED_SOBOL'
scene.cycles.light_sampling_threshold = 0.0
scene.cycles.use_adaptive_sampling = False
scene.cycles.use_light_tree = False
scene.cycles.blur_glossy = 0.0
scene.cycles.volume_bounces = 1
scene.cycles.pixel_filter_type = 'GAUSSIAN'
scene.cycles.sample_clamp_indirect = 0.0
scene.view_settings.view_transform = 'Standard'
bpy.context.view_layer.update()

# ---- added for rendering (the .blend has no active camera and no usable light): camera, sun + grey world if the file has none
cam_auto = bpy.data.cameras.new('AutoCamera')
cam_auto.lens = 50.0
cam_auto.sensor_width = 36.0
cam_auto.clip_end = 1000.0
ob_auto_camera = bpy.data.objects.new('AutoCamera', cam_auto)
scene.collection.objects.link(ob_auto_camera)
ob_auto_camera.location = (4.99466, -6.28382, 5.40719)
ob_auto_camera.rotation_euler = (1.09748, -7.21219e-08, 0.694738)
scene.camera = ob_auto_camera
light_auto_sun = bpy.data.lights.new('AutoSun', 'SUN')
light_auto_sun.energy = 3.0
light_auto_sun.angle = 0.0523599
ob_auto_sun = bpy.data.objects.new('AutoSun', light_auto_sun)
scene.collection.objects.link(ob_auto_sun)
ob_auto_sun.rotation_euler = (0.872665, 0.174533, 0.523599)
if scene.world is None:
    world_auto = bpy.data.worlds.new('AutoWorld')
    world_auto.color = (0.3, 0.3, 0.3)
    scene.world = world_auto
bpy.context.view_layer.update()

